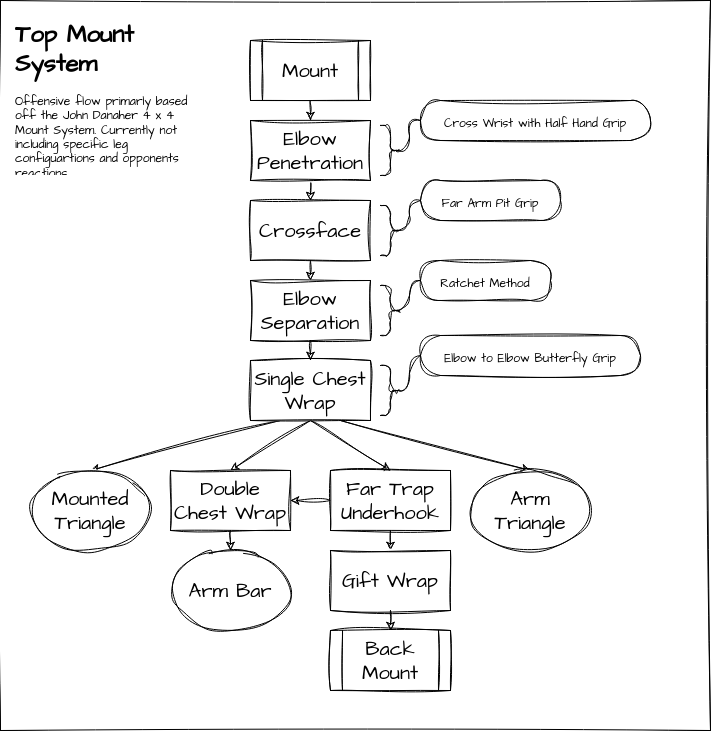

The diagram above was exported from draw.io. Its source (the exported page's mxGraphModel, read from the mxfile embedded in the PNG):
<mxGraphModel dx="651" dy="1036" grid="1" gridSize="10" guides="1" tooltips="1" connect="1" arrows="1" fold="1" page="1" pageScale="1" pageWidth="850" pageHeight="1100" background="none" math="0" shadow="0">
  <root>
    <mxCell id="0" />
    <mxCell id="1" parent="0" />
    <mxCell id="34" value="" style="rounded=0;whiteSpace=wrap;html=1;sketch=1;hachureGap=4;jiggle=2;curveFitting=1;fontFamily=Architects Daughter;fontSource=https%3A%2F%2Ffonts.googleapis.com%2Fcss%3Ffamily%3DArchitects%2BDaughter;fontSize=20;movable=0;resizable=0;rotatable=0;deletable=0;editable=0;connectable=0;" parent="1" vertex="1">
      <mxGeometry x="30" y="250" width="710" height="730" as="geometry" />
    </mxCell>
    <mxCell id="31" style="edgeStyle=none;sketch=1;hachureGap=4;jiggle=2;curveFitting=1;html=1;exitX=0.5;exitY=1;exitDx=0;exitDy=0;entryX=0.5;entryY=0;entryDx=0;entryDy=0;fontFamily=Architects Daughter;fontSource=https%3A%2F%2Ffonts.googleapis.com%2Fcss%3Ffamily%3DArchitects%2BDaughter;fontSize=20;" parent="1" source="3" target="5" edge="1">
      <mxGeometry relative="1" as="geometry" />
    </mxCell>
    <mxCell id="3" value="Elbow Penetration" style="rounded=0;whiteSpace=wrap;html=1;sketch=1;hachureGap=4;jiggle=2;curveFitting=1;fontFamily=Architects Daughter;fontSource=https%3A%2F%2Ffonts.googleapis.com%2Fcss%3Ffamily%3DArchitects%2BDaughter;fontSize=20;" parent="1" vertex="1">
      <mxGeometry x="280" y="370" width="120" height="60" as="geometry" />
    </mxCell>
    <mxCell id="30" style="edgeStyle=none;sketch=1;hachureGap=4;jiggle=2;curveFitting=1;html=1;exitX=0.5;exitY=1;exitDx=0;exitDy=0;fontFamily=Architects Daughter;fontSource=https%3A%2F%2Ffonts.googleapis.com%2Fcss%3Ffamily%3DArchitects%2BDaughter;fontSize=20;" parent="1" source="4" target="3" edge="1">
      <mxGeometry relative="1" as="geometry" />
    </mxCell>
    <mxCell id="4" value="Mount" style="shape=process;whiteSpace=wrap;html=1;backgroundOutline=1;sketch=1;hachureGap=4;jiggle=2;curveFitting=1;fontFamily=Architects Daughter;fontSource=https%3A%2F%2Ffonts.googleapis.com%2Fcss%3Ffamily%3DArchitects%2BDaughter;fontSize=20;" parent="1" vertex="1">
      <mxGeometry x="280" y="290" width="120" height="60" as="geometry" />
    </mxCell>
    <mxCell id="32" style="edgeStyle=none;sketch=1;hachureGap=4;jiggle=2;curveFitting=1;html=1;exitX=0.5;exitY=1;exitDx=0;exitDy=0;entryX=0.5;entryY=0;entryDx=0;entryDy=0;fontFamily=Architects Daughter;fontSource=https%3A%2F%2Ffonts.googleapis.com%2Fcss%3Ffamily%3DArchitects%2BDaughter;fontSize=20;" parent="1" source="5" target="6" edge="1">
      <mxGeometry relative="1" as="geometry" />
    </mxCell>
    <mxCell id="5" value="Crossface" style="rounded=0;whiteSpace=wrap;html=1;sketch=1;hachureGap=4;jiggle=2;curveFitting=1;fontFamily=Architects Daughter;fontSource=https%3A%2F%2Ffonts.googleapis.com%2Fcss%3Ffamily%3DArchitects%2BDaughter;fontSize=20;" parent="1" vertex="1">
      <mxGeometry x="280" y="450" width="120" height="60" as="geometry" />
    </mxCell>
    <mxCell id="33" style="edgeStyle=none;sketch=1;hachureGap=4;jiggle=2;curveFitting=1;html=1;exitX=0.5;exitY=1;exitDx=0;exitDy=0;entryX=0.5;entryY=0;entryDx=0;entryDy=0;fontFamily=Architects Daughter;fontSource=https%3A%2F%2Ffonts.googleapis.com%2Fcss%3Ffamily%3DArchitects%2BDaughter;fontSize=20;" parent="1" source="6" target="7" edge="1">
      <mxGeometry relative="1" as="geometry" />
    </mxCell>
    <mxCell id="6" value="Elbow Separation" style="rounded=0;whiteSpace=wrap;html=1;sketch=1;hachureGap=4;jiggle=2;curveFitting=1;fontFamily=Architects Daughter;fontSource=https%3A%2F%2Ffonts.googleapis.com%2Fcss%3Ffamily%3DArchitects%2BDaughter;fontSize=20;" parent="1" vertex="1">
      <mxGeometry x="280" y="530" width="120" height="60" as="geometry" />
    </mxCell>
    <mxCell id="22" style="edgeStyle=none;sketch=1;hachureGap=4;jiggle=2;curveFitting=1;html=1;exitX=0.25;exitY=1;exitDx=0;exitDy=0;entryX=0.5;entryY=0;entryDx=0;entryDy=0;fontFamily=Architects Daughter;fontSource=https%3A%2F%2Ffonts.googleapis.com%2Fcss%3Ffamily%3DArchitects%2BDaughter;fontSize=20;" parent="1" source="7" target="15" edge="1">
      <mxGeometry relative="1" as="geometry" />
    </mxCell>
    <mxCell id="23" style="edgeStyle=none;sketch=1;hachureGap=4;jiggle=2;curveFitting=1;html=1;exitX=0.5;exitY=1;exitDx=0;exitDy=0;entryX=0.5;entryY=0;entryDx=0;entryDy=0;fontFamily=Architects Daughter;fontSource=https%3A%2F%2Ffonts.googleapis.com%2Fcss%3Ffamily%3DArchitects%2BDaughter;fontSize=20;" parent="1" source="7" target="19" edge="1">
      <mxGeometry relative="1" as="geometry" />
    </mxCell>
    <mxCell id="24" style="edgeStyle=none;sketch=1;hachureGap=4;jiggle=2;curveFitting=1;html=1;exitX=0.5;exitY=1;exitDx=0;exitDy=0;entryX=0.5;entryY=0;entryDx=0;entryDy=0;fontFamily=Architects Daughter;fontSource=https%3A%2F%2Ffonts.googleapis.com%2Fcss%3Ffamily%3DArchitects%2BDaughter;fontSize=20;" parent="1" source="7" target="20" edge="1">
      <mxGeometry relative="1" as="geometry" />
    </mxCell>
    <mxCell id="25" style="edgeStyle=none;sketch=1;hachureGap=4;jiggle=2;curveFitting=1;html=1;exitX=0.75;exitY=1;exitDx=0;exitDy=0;entryX=0.5;entryY=0;entryDx=0;entryDy=0;fontFamily=Architects Daughter;fontSource=https%3A%2F%2Ffonts.googleapis.com%2Fcss%3Ffamily%3DArchitects%2BDaughter;fontSize=20;" parent="1" source="7" target="17" edge="1">
      <mxGeometry relative="1" as="geometry" />
    </mxCell>
    <mxCell id="7" value="Single Chest Wrap" style="rounded=0;whiteSpace=wrap;html=1;sketch=1;hachureGap=4;jiggle=2;curveFitting=1;fontFamily=Architects Daughter;fontSource=https%3A%2F%2Ffonts.googleapis.com%2Fcss%3Ffamily%3DArchitects%2BDaughter;fontSize=20;" parent="1" vertex="1">
      <mxGeometry x="280" y="610" width="120" height="60" as="geometry" />
    </mxCell>
    <mxCell id="15" value="&lt;font style=&quot;font-size: 20px;&quot;&gt;Mounted Triangle&lt;/font&gt;" style="ellipse;whiteSpace=wrap;html=1;sketch=1;hachureGap=4;jiggle=2;curveFitting=1;fontFamily=Architects Daughter;fontSource=https%3A%2F%2Ffonts.googleapis.com%2Fcss%3Ffamily%3DArchitects%2BDaughter;fontSize=18;" parent="1" vertex="1">
      <mxGeometry x="60" y="720" width="120" height="80" as="geometry" />
    </mxCell>
    <mxCell id="16" value="Arm Bar" style="ellipse;whiteSpace=wrap;html=1;sketch=1;hachureGap=4;jiggle=2;curveFitting=1;fontFamily=Architects Daughter;fontSource=https%3A%2F%2Ffonts.googleapis.com%2Fcss%3Ffamily%3DArchitects%2BDaughter;fontSize=20;" parent="1" vertex="1">
      <mxGeometry x="200" y="800" width="120" height="80" as="geometry" />
    </mxCell>
    <mxCell id="17" value="Arm Triangle" style="ellipse;whiteSpace=wrap;html=1;sketch=1;hachureGap=4;jiggle=2;curveFitting=1;fontFamily=Architects Daughter;fontSource=https%3A%2F%2Ffonts.googleapis.com%2Fcss%3Ffamily%3DArchitects%2BDaughter;fontSize=20;" parent="1" vertex="1">
      <mxGeometry x="500" y="720" width="120" height="80" as="geometry" />
    </mxCell>
    <mxCell id="18" value="Back Mount" style="shape=process;whiteSpace=wrap;html=1;backgroundOutline=1;sketch=1;hachureGap=4;jiggle=2;curveFitting=1;fontFamily=Architects Daughter;fontSource=https%3A%2F%2Ffonts.googleapis.com%2Fcss%3Ffamily%3DArchitects%2BDaughter;fontSize=20;" parent="1" vertex="1">
      <mxGeometry x="360" y="880" width="120" height="60" as="geometry" />
    </mxCell>
    <mxCell id="26" style="edgeStyle=none;sketch=1;hachureGap=4;jiggle=2;curveFitting=1;html=1;exitX=0.5;exitY=1;exitDx=0;exitDy=0;entryX=0.5;entryY=0;entryDx=0;entryDy=0;fontFamily=Architects Daughter;fontSource=https%3A%2F%2Ffonts.googleapis.com%2Fcss%3Ffamily%3DArchitects%2BDaughter;fontSize=20;" parent="1" source="19" target="16" edge="1">
      <mxGeometry relative="1" as="geometry" />
    </mxCell>
    <mxCell id="19" value="Double Chest Wrap" style="rounded=0;whiteSpace=wrap;html=1;sketch=1;hachureGap=4;jiggle=2;curveFitting=1;fontFamily=Architects Daughter;fontSource=https%3A%2F%2Ffonts.googleapis.com%2Fcss%3Ffamily%3DArchitects%2BDaughter;fontSize=20;" parent="1" vertex="1">
      <mxGeometry x="200" y="720" width="120" height="60" as="geometry" />
    </mxCell>
    <mxCell id="27" style="edgeStyle=none;sketch=1;hachureGap=4;jiggle=2;curveFitting=1;html=1;exitX=0;exitY=0.5;exitDx=0;exitDy=0;entryX=1;entryY=0.5;entryDx=0;entryDy=0;fontFamily=Architects Daughter;fontSource=https%3A%2F%2Ffonts.googleapis.com%2Fcss%3Ffamily%3DArchitects%2BDaughter;fontSize=20;" parent="1" source="20" target="19" edge="1">
      <mxGeometry relative="1" as="geometry" />
    </mxCell>
    <mxCell id="28" style="edgeStyle=none;sketch=1;hachureGap=4;jiggle=2;curveFitting=1;html=1;exitX=0.5;exitY=1;exitDx=0;exitDy=0;entryX=0.5;entryY=0;entryDx=0;entryDy=0;fontFamily=Architects Daughter;fontSource=https%3A%2F%2Ffonts.googleapis.com%2Fcss%3Ffamily%3DArchitects%2BDaughter;fontSize=20;" parent="1" source="20" target="21" edge="1">
      <mxGeometry relative="1" as="geometry" />
    </mxCell>
    <mxCell id="20" value="Far Trap Underhook" style="rounded=0;whiteSpace=wrap;html=1;sketch=1;hachureGap=4;jiggle=2;curveFitting=1;fontFamily=Architects Daughter;fontSource=https%3A%2F%2Ffonts.googleapis.com%2Fcss%3Ffamily%3DArchitects%2BDaughter;fontSize=20;" parent="1" vertex="1">
      <mxGeometry x="360" y="720" width="120" height="60" as="geometry" />
    </mxCell>
    <mxCell id="29" style="edgeStyle=none;sketch=1;hachureGap=4;jiggle=2;curveFitting=1;html=1;exitX=0.5;exitY=1;exitDx=0;exitDy=0;entryX=0.5;entryY=0;entryDx=0;entryDy=0;fontFamily=Architects Daughter;fontSource=https%3A%2F%2Ffonts.googleapis.com%2Fcss%3Ffamily%3DArchitects%2BDaughter;fontSize=20;" parent="1" source="21" target="18" edge="1">
      <mxGeometry relative="1" as="geometry" />
    </mxCell>
    <mxCell id="21" value="Gift Wrap" style="rounded=0;whiteSpace=wrap;html=1;sketch=1;hachureGap=4;jiggle=2;curveFitting=1;fontFamily=Architects Daughter;fontSource=https%3A%2F%2Ffonts.googleapis.com%2Fcss%3Ffamily%3DArchitects%2BDaughter;fontSize=20;" parent="1" vertex="1">
      <mxGeometry x="360" y="800" width="120" height="60" as="geometry" />
    </mxCell>
    <mxCell id="35" value="" style="shape=curlyBracket;whiteSpace=wrap;html=1;rounded=1;flipH=1;labelPosition=right;verticalLabelPosition=middle;align=left;verticalAlign=middle;sketch=1;hachureGap=4;jiggle=2;curveFitting=1;fontFamily=Architects Daughter;fontSource=https%3A%2F%2Ffonts.googleapis.com%2Fcss%3Ffamily%3DArchitects%2BDaughter;fontSize=20;size=0.5;" parent="1" vertex="1">
      <mxGeometry x="410" y="375" width="20" height="50" as="geometry" />
    </mxCell>
    <mxCell id="36" value="&lt;span style=&quot;font-size: 12px;&quot;&gt;Cross Wrist with Half Hand Grip&lt;/span&gt;" style="whiteSpace=wrap;html=1;rounded=1;arcSize=50;align=center;verticalAlign=middle;strokeWidth=1;autosize=1;spacing=4;treeFolding=1;treeMoving=1;newEdgeStyle={&quot;edgeStyle&quot;:&quot;entityRelationEdgeStyle&quot;,&quot;startArrow&quot;:&quot;none&quot;,&quot;endArrow&quot;:&quot;none&quot;,&quot;segment&quot;:10,&quot;curved&quot;:1,&quot;sourcePerimeterSpacing&quot;:0,&quot;targetPerimeterSpacing&quot;:0};sketch=1;hachureGap=4;jiggle=2;curveFitting=1;fontFamily=Architects Daughter;fontSource=https%3A%2F%2Ffonts.googleapis.com%2Fcss%3Ffamily%3DArchitects%2BDaughter;fontSize=20;" parent="1" vertex="1">
      <mxGeometry x="450" y="350" width="230" height="40" as="geometry" />
    </mxCell>
    <mxCell id="37" value="" style="edgeStyle=entityRelationEdgeStyle;startArrow=none;endArrow=none;segment=10;curved=1;sourcePerimeterSpacing=0;targetPerimeterSpacing=0;sketch=1;hachureGap=4;jiggle=2;curveFitting=1;fontFamily=Architects Daughter;fontSource=https%3A%2F%2Ffonts.googleapis.com%2Fcss%3Ffamily%3DArchitects%2BDaughter;fontSize=16;exitX=0.1;exitY=0.5;exitDx=0;exitDy=0;exitPerimeter=0;" parent="1" source="35" target="36" edge="1">
      <mxGeometry relative="1" as="geometry">
        <mxPoint x="430" y="397" as="sourcePoint" />
      </mxGeometry>
    </mxCell>
    <mxCell id="39" value="" style="shape=curlyBracket;whiteSpace=wrap;html=1;rounded=1;flipH=1;labelPosition=right;verticalLabelPosition=middle;align=left;verticalAlign=middle;sketch=1;hachureGap=4;jiggle=2;curveFitting=1;fontFamily=Architects Daughter;fontSource=https%3A%2F%2Ffonts.googleapis.com%2Fcss%3Ffamily%3DArchitects%2BDaughter;fontSize=20;size=0.5;" parent="1" vertex="1">
      <mxGeometry x="410" y="455" width="20" height="50" as="geometry" />
    </mxCell>
    <mxCell id="42" style="edgeStyle=entityRelationEdgeStyle;sketch=1;hachureGap=4;jiggle=2;curveFitting=1;html=1;startArrow=none;endArrow=none;segment=10;curved=1;sourcePerimeterSpacing=0;targetPerimeterSpacing=0;exitX=0;exitY=0.5;exitDx=0;exitDy=0;entryX=0.1;entryY=0.5;entryDx=0;entryDy=0;entryPerimeter=0;fontFamily=Architects Daughter;fontSource=https%3A%2F%2Ffonts.googleapis.com%2Fcss%3Ffamily%3DArchitects%2BDaughter;fontSize=12;" parent="1" source="40" target="39" edge="1">
      <mxGeometry relative="1" as="geometry" />
    </mxCell>
    <mxCell id="40" value="&lt;span style=&quot;font-size: 12px;&quot;&gt;Far Arm Pit Grip&lt;/span&gt;" style="whiteSpace=wrap;html=1;rounded=1;arcSize=50;align=center;verticalAlign=middle;strokeWidth=1;autosize=1;spacing=4;treeFolding=1;treeMoving=1;newEdgeStyle={&quot;edgeStyle&quot;:&quot;entityRelationEdgeStyle&quot;,&quot;startArrow&quot;:&quot;none&quot;,&quot;endArrow&quot;:&quot;none&quot;,&quot;segment&quot;:10,&quot;curved&quot;:1,&quot;sourcePerimeterSpacing&quot;:0,&quot;targetPerimeterSpacing&quot;:0};sketch=1;hachureGap=4;jiggle=2;curveFitting=1;fontFamily=Architects Daughter;fontSource=https%3A%2F%2Ffonts.googleapis.com%2Fcss%3Ffamily%3DArchitects%2BDaughter;fontSize=20;" parent="1" vertex="1">
      <mxGeometry x="450" y="430" width="140" height="40" as="geometry" />
    </mxCell>
    <mxCell id="46" style="edgeStyle=entityRelationEdgeStyle;sketch=1;hachureGap=4;jiggle=2;curveFitting=1;html=1;startArrow=none;endArrow=none;segment=10;curved=1;sourcePerimeterSpacing=0;targetPerimeterSpacing=0;exitX=0;exitY=0.5;exitDx=0;exitDy=0;entryX=0.1;entryY=0.5;entryDx=0;entryDy=0;entryPerimeter=0;fontFamily=Architects Daughter;fontSource=https%3A%2F%2Ffonts.googleapis.com%2Fcss%3Ffamily%3DArchitects%2BDaughter;fontSize=12;" parent="1" source="43" target="44" edge="1">
      <mxGeometry relative="1" as="geometry" />
    </mxCell>
    <mxCell id="43" value="&lt;span style=&quot;font-size: 12px;&quot;&gt;Ratchet Method&lt;/span&gt;" style="whiteSpace=wrap;html=1;rounded=1;arcSize=50;align=center;verticalAlign=middle;strokeWidth=1;autosize=1;spacing=4;treeFolding=1;treeMoving=1;newEdgeStyle={&quot;edgeStyle&quot;:&quot;entityRelationEdgeStyle&quot;,&quot;startArrow&quot;:&quot;none&quot;,&quot;endArrow&quot;:&quot;none&quot;,&quot;segment&quot;:10,&quot;curved&quot;:1,&quot;sourcePerimeterSpacing&quot;:0,&quot;targetPerimeterSpacing&quot;:0};sketch=1;hachureGap=4;jiggle=2;curveFitting=1;fontFamily=Architects Daughter;fontSource=https%3A%2F%2Ffonts.googleapis.com%2Fcss%3Ffamily%3DArchitects%2BDaughter;fontSize=20;" parent="1" vertex="1">
      <mxGeometry x="450" y="510" width="130" height="40" as="geometry" />
    </mxCell>
    <mxCell id="44" value="" style="shape=curlyBracket;whiteSpace=wrap;html=1;rounded=1;flipH=1;labelPosition=right;verticalLabelPosition=middle;align=left;verticalAlign=middle;sketch=1;hachureGap=4;jiggle=2;curveFitting=1;fontFamily=Architects Daughter;fontSource=https%3A%2F%2Ffonts.googleapis.com%2Fcss%3Ffamily%3DArchitects%2BDaughter;fontSize=20;size=0.5;" parent="1" vertex="1">
      <mxGeometry x="410" y="535" width="20" height="50" as="geometry" />
    </mxCell>
    <mxCell id="47" value="" style="shape=curlyBracket;whiteSpace=wrap;html=1;rounded=1;flipH=1;labelPosition=right;verticalLabelPosition=middle;align=left;verticalAlign=middle;sketch=1;hachureGap=4;jiggle=2;curveFitting=1;fontFamily=Architects Daughter;fontSource=https%3A%2F%2Ffonts.googleapis.com%2Fcss%3Ffamily%3DArchitects%2BDaughter;fontSize=20;size=0.5;" parent="1" vertex="1">
      <mxGeometry x="410" y="615" width="20" height="50" as="geometry" />
    </mxCell>
    <mxCell id="49" style="edgeStyle=entityRelationEdgeStyle;sketch=1;hachureGap=4;jiggle=2;curveFitting=1;html=1;startArrow=none;endArrow=none;segment=10;curved=1;sourcePerimeterSpacing=0;targetPerimeterSpacing=0;exitX=0;exitY=0.5;exitDx=0;exitDy=0;entryX=0.1;entryY=0.5;entryDx=0;entryDy=0;entryPerimeter=0;fontFamily=Architects Daughter;fontSource=https%3A%2F%2Ffonts.googleapis.com%2Fcss%3Ffamily%3DArchitects%2BDaughter;fontSize=12;" parent="1" source="48" target="47" edge="1">
      <mxGeometry relative="1" as="geometry" />
    </mxCell>
    <mxCell id="48" value="&lt;span style=&quot;font-size: 12px;&quot;&gt;Elbow to Elbow Butterfly Grip&lt;/span&gt;" style="whiteSpace=wrap;html=1;rounded=1;arcSize=50;align=center;verticalAlign=middle;strokeWidth=1;autosize=1;spacing=4;treeFolding=1;treeMoving=1;newEdgeStyle={&quot;edgeStyle&quot;:&quot;entityRelationEdgeStyle&quot;,&quot;startArrow&quot;:&quot;none&quot;,&quot;endArrow&quot;:&quot;none&quot;,&quot;segment&quot;:10,&quot;curved&quot;:1,&quot;sourcePerimeterSpacing&quot;:0,&quot;targetPerimeterSpacing&quot;:0};sketch=1;hachureGap=4;jiggle=2;curveFitting=1;fontFamily=Architects Daughter;fontSource=https%3A%2F%2Ffonts.googleapis.com%2Fcss%3Ffamily%3DArchitects%2BDaughter;fontSize=20;" parent="1" vertex="1">
      <mxGeometry x="450" y="585" width="220" height="40" as="geometry" />
    </mxCell>
    <mxCell id="52" value="&lt;h1&gt;Top Mount System&lt;/h1&gt;&lt;p&gt;Offensive flow primarly based off the John Danaher 4 x 4 Mount System. Currently not including specific leg configuartions and opponents reactions.&lt;/p&gt;" style="text;html=1;strokeColor=none;fillColor=none;spacing=5;spacingTop=-20;whiteSpace=wrap;overflow=hidden;rounded=0;sketch=1;hachureGap=4;jiggle=2;curveFitting=1;fontFamily=Architects Daughter;fontSource=https%3A%2F%2Ffonts.googleapis.com%2Fcss%3Ffamily%3DArchitects%2BDaughter;fontSize=12;" parent="1" vertex="1">
      <mxGeometry x="40" y="265" width="190" height="160" as="geometry" />
    </mxCell>
  </root>
</mxGraphModel>